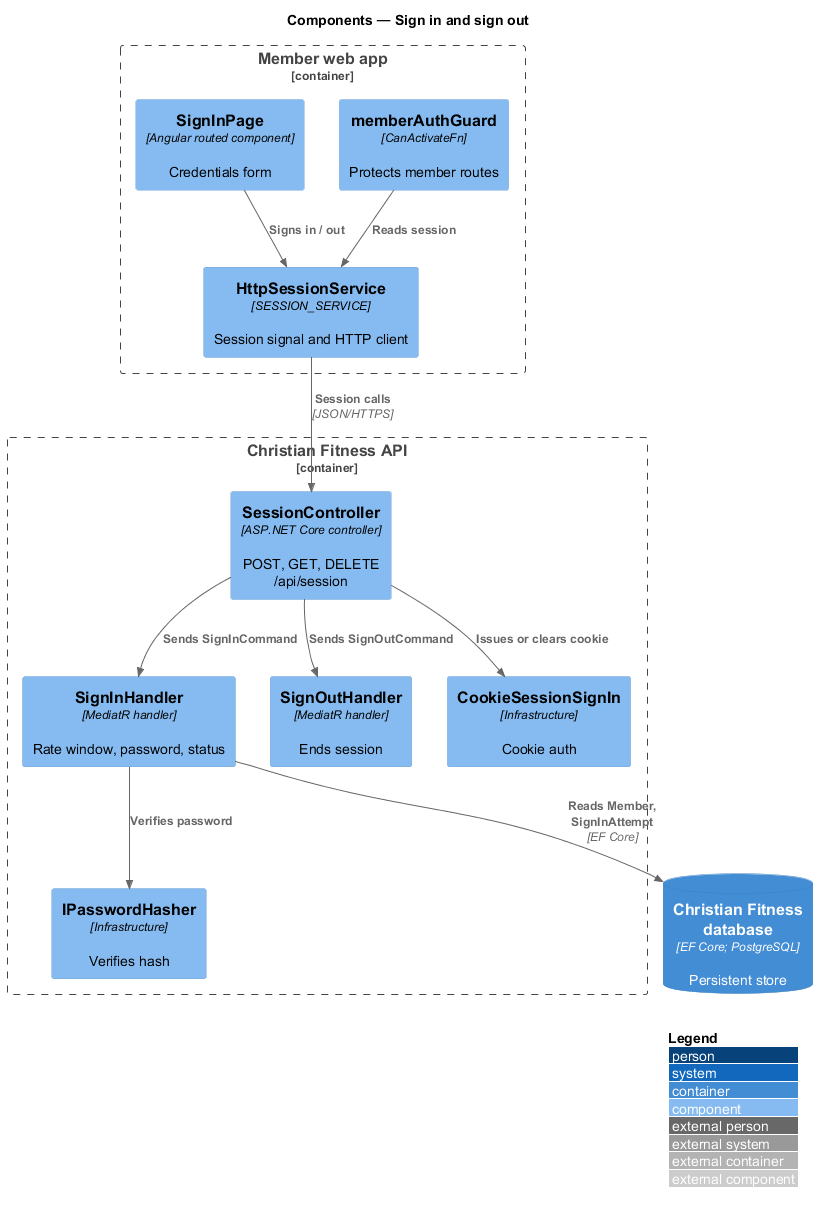

The diagram above was rendered by PlantUML. Its source (embedded in the PNG):
@startuml
!include <C4/C4_Component>
LAYOUT_WITH_LEGEND()
title Components — Sign in and sign out

Container_Boundary(web, "Member web app") {
  Component(page, "SignInPage", "Angular routed component", "Credentials form")
  Component(guard, "memberAuthGuard", "CanActivateFn", "Protects member routes")
  Component(svc, "HttpSessionService", "SESSION_SERVICE", "Session signal and HTTP client")
}
Container_Boundary(api, "Christian Fitness API") {
  Component(ctrl, "SessionController", "ASP.NET Core controller", "POST, GET, DELETE /api/session")
  Component(h, "SignInHandler", "MediatR handler", "Rate window, password, status")
  Component(o, "SignOutHandler", "MediatR handler", "Ends session")
  Component(hash, "IPasswordHasher", "Infrastructure", "Verifies hash")
  Component(sess, "CookieSessionSignIn", "Infrastructure", "Cookie auth")
}
ContainerDb(db, "Christian Fitness database", "EF Core; PostgreSQL", "Persistent store")

Rel(guard, svc, "Reads session")
Rel(page, svc, "Signs in / out")
Rel(svc, ctrl, "Session calls", "JSON/HTTPS")
Rel(ctrl, h, "Sends SignInCommand")
Rel(ctrl, o, "Sends SignOutCommand")
Rel(h, hash, "Verifies password")
Rel(h, db, "Reads Member, SignInAttempt", "EF Core")
Rel(ctrl, sess, "Issues or clears cookie")
@enduml